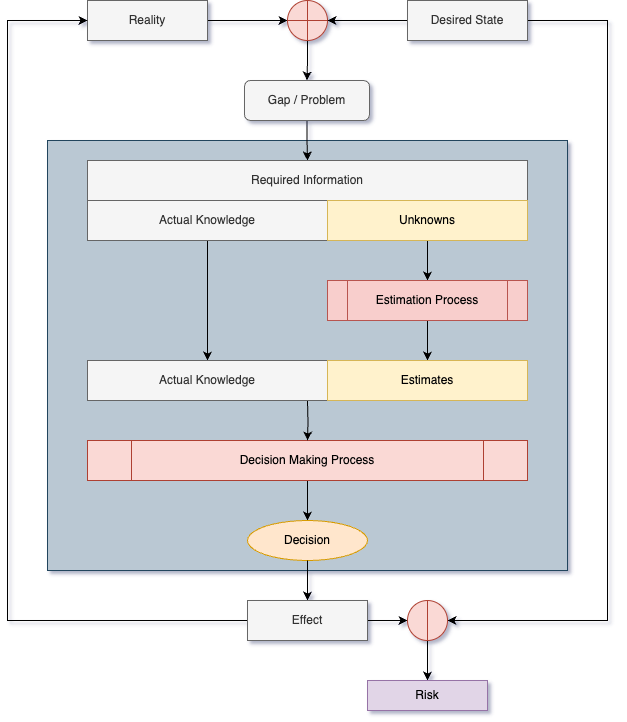

The diagram above was exported from draw.io. Its source (the exported page's mxGraphModel, read from the mxfile embedded in the PNG):
<mxGraphModel dx="1114" dy="878" grid="1" gridSize="10" guides="1" tooltips="1" connect="1" arrows="1" fold="1" page="1" pageScale="1" pageWidth="850" pageHeight="1100" math="0" shadow="0">
  <root>
    <mxCell id="0" />
    <mxCell id="1" parent="0" />
    <mxCell id="Whk9nSMBZKlfXFXf8Rof-48" value="" style="rounded=0;whiteSpace=wrap;html=1;fillColor=#bac8d3;strokeColor=#23445d;" vertex="1" parent="1">
      <mxGeometry x="160" y="420" width="520" height="430" as="geometry" />
    </mxCell>
    <mxCell id="Whk9nSMBZKlfXFXf8Rof-28" style="edgeStyle=orthogonalEdgeStyle;rounded=0;orthogonalLoop=1;jettySize=auto;html=1;exitX=1;exitY=0.5;exitDx=0;exitDy=0;entryX=0;entryY=0.5;entryDx=0;entryDy=0;" edge="1" parent="1" source="Whk9nSMBZKlfXFXf8Rof-1" target="Whk9nSMBZKlfXFXf8Rof-26">
      <mxGeometry relative="1" as="geometry" />
    </mxCell>
    <mxCell id="Whk9nSMBZKlfXFXf8Rof-1" value="Reality" style="rounded=0;whiteSpace=wrap;html=1;fillColor=#f5f5f5;strokeColor=#666666;fontColor=#333333;" vertex="1" parent="1">
      <mxGeometry x="200" y="280" width="120" height="40" as="geometry" />
    </mxCell>
    <mxCell id="Whk9nSMBZKlfXFXf8Rof-32" style="edgeStyle=orthogonalEdgeStyle;rounded=0;orthogonalLoop=1;jettySize=auto;html=1;entryX=0.5;entryY=0;entryDx=0;entryDy=0;" edge="1" parent="1" source="Whk9nSMBZKlfXFXf8Rof-10" target="Whk9nSMBZKlfXFXf8Rof-14">
      <mxGeometry relative="1" as="geometry" />
    </mxCell>
    <mxCell id="Whk9nSMBZKlfXFXf8Rof-10" value="Gap / Problem" style="rounded=1;whiteSpace=wrap;html=1;fillColor=#f5f5f5;strokeColor=#666666;fontColor=#333333;" vertex="1" parent="1">
      <mxGeometry x="357" y="360" width="125" height="40" as="geometry" />
    </mxCell>
    <mxCell id="Whk9nSMBZKlfXFXf8Rof-14" value="Required Information" style="rounded=0;whiteSpace=wrap;html=1;fillColor=#f5f5f5;strokeColor=#666666;fontColor=#333333;" vertex="1" parent="1">
      <mxGeometry x="200" y="440" width="440" height="40" as="geometry" />
    </mxCell>
    <mxCell id="Whk9nSMBZKlfXFXf8Rof-49" style="edgeStyle=orthogonalEdgeStyle;rounded=0;orthogonalLoop=1;jettySize=auto;html=1;entryX=0.5;entryY=0;entryDx=0;entryDy=0;" edge="1" parent="1" source="Whk9nSMBZKlfXFXf8Rof-15" target="Whk9nSMBZKlfXFXf8Rof-18">
      <mxGeometry relative="1" as="geometry" />
    </mxCell>
    <mxCell id="Whk9nSMBZKlfXFXf8Rof-15" value="Actual Knowledge" style="rounded=0;whiteSpace=wrap;html=1;fillColor=#f5f5f5;strokeColor=#666666;fontColor=#333333;" vertex="1" parent="1">
      <mxGeometry x="200" y="480" width="240" height="40" as="geometry" />
    </mxCell>
    <mxCell id="Whk9nSMBZKlfXFXf8Rof-33" style="edgeStyle=orthogonalEdgeStyle;rounded=0;orthogonalLoop=1;jettySize=auto;html=1;entryX=0.5;entryY=0;entryDx=0;entryDy=0;" edge="1" parent="1" source="Whk9nSMBZKlfXFXf8Rof-16" target="Whk9nSMBZKlfXFXf8Rof-31">
      <mxGeometry relative="1" as="geometry" />
    </mxCell>
    <mxCell id="Whk9nSMBZKlfXFXf8Rof-16" value="Unknowns" style="rounded=0;whiteSpace=wrap;html=1;fillColor=#fff2cc;strokeColor=#d6b656;" vertex="1" parent="1">
      <mxGeometry x="440" y="480" width="200" height="40" as="geometry" />
    </mxCell>
    <mxCell id="Whk9nSMBZKlfXFXf8Rof-40" style="edgeStyle=orthogonalEdgeStyle;rounded=0;orthogonalLoop=1;jettySize=auto;html=1;entryX=0.5;entryY=0;entryDx=0;entryDy=0;" edge="1" parent="1" source="Whk9nSMBZKlfXFXf8Rof-20" target="Whk9nSMBZKlfXFXf8Rof-23">
      <mxGeometry relative="1" as="geometry" />
    </mxCell>
    <mxCell id="Whk9nSMBZKlfXFXf8Rof-20" value="Decision Making Process" style="shape=process;whiteSpace=wrap;html=1;backgroundOutline=1;fillColor=#fad9d5;strokeColor=#ae4132;" vertex="1" parent="1">
      <mxGeometry x="200" y="720" width="440" height="40" as="geometry" />
    </mxCell>
    <mxCell id="Whk9nSMBZKlfXFXf8Rof-23" value="Decision" style="ellipse;whiteSpace=wrap;html=1;fillColor=#ffe6cc;strokeColor=#d79b00;" vertex="1" parent="1">
      <mxGeometry x="360" y="800" width="120" height="40" as="geometry" />
    </mxCell>
    <mxCell id="Whk9nSMBZKlfXFXf8Rof-25" style="edgeStyle=orthogonalEdgeStyle;rounded=0;orthogonalLoop=1;jettySize=auto;html=1;entryX=0;entryY=0.5;entryDx=0;entryDy=0;exitX=0;exitY=0.5;exitDx=0;exitDy=0;" edge="1" parent="1" source="Whk9nSMBZKlfXFXf8Rof-42" target="Whk9nSMBZKlfXFXf8Rof-1">
      <mxGeometry relative="1" as="geometry">
        <mxPoint x="367" y="900" as="sourcePoint" />
        <Array as="points">
          <mxPoint x="120" y="900" />
          <mxPoint x="120" y="300" />
        </Array>
      </mxGeometry>
    </mxCell>
    <mxCell id="Whk9nSMBZKlfXFXf8Rof-30" style="edgeStyle=orthogonalEdgeStyle;rounded=0;orthogonalLoop=1;jettySize=auto;html=1;entryX=0.5;entryY=0;entryDx=0;entryDy=0;" edge="1" parent="1" source="Whk9nSMBZKlfXFXf8Rof-26" target="Whk9nSMBZKlfXFXf8Rof-10">
      <mxGeometry relative="1" as="geometry" />
    </mxCell>
    <mxCell id="Whk9nSMBZKlfXFXf8Rof-26" value="" style="shape=orEllipse;perimeter=ellipsePerimeter;whiteSpace=wrap;html=1;backgroundOutline=1;fillColor=#fad9d5;strokeColor=#ae4132;" vertex="1" parent="1">
      <mxGeometry x="400" y="280" width="40" height="40" as="geometry" />
    </mxCell>
    <mxCell id="Whk9nSMBZKlfXFXf8Rof-29" style="edgeStyle=orthogonalEdgeStyle;rounded=0;orthogonalLoop=1;jettySize=auto;html=1;entryX=1;entryY=0.5;entryDx=0;entryDy=0;" edge="1" parent="1" source="Whk9nSMBZKlfXFXf8Rof-27" target="Whk9nSMBZKlfXFXf8Rof-26">
      <mxGeometry relative="1" as="geometry" />
    </mxCell>
    <mxCell id="Whk9nSMBZKlfXFXf8Rof-44" style="edgeStyle=orthogonalEdgeStyle;rounded=0;orthogonalLoop=1;jettySize=auto;html=1;entryX=1;entryY=0.5;entryDx=0;entryDy=0;" edge="1" parent="1" source="Whk9nSMBZKlfXFXf8Rof-27" target="Whk9nSMBZKlfXFXf8Rof-43">
      <mxGeometry relative="1" as="geometry">
        <Array as="points">
          <mxPoint x="720" y="300" />
          <mxPoint x="720" y="900" />
        </Array>
      </mxGeometry>
    </mxCell>
    <mxCell id="Whk9nSMBZKlfXFXf8Rof-27" value="Desired State" style="rounded=0;whiteSpace=wrap;html=1;fillColor=#f5f5f5;strokeColor=#666666;fontColor=#333333;" vertex="1" parent="1">
      <mxGeometry x="520" y="280" width="120" height="40" as="geometry" />
    </mxCell>
    <mxCell id="Whk9nSMBZKlfXFXf8Rof-34" style="edgeStyle=orthogonalEdgeStyle;rounded=0;orthogonalLoop=1;jettySize=auto;html=1;entryX=0.5;entryY=0;entryDx=0;entryDy=0;" edge="1" parent="1" source="Whk9nSMBZKlfXFXf8Rof-31" target="Whk9nSMBZKlfXFXf8Rof-21">
      <mxGeometry relative="1" as="geometry" />
    </mxCell>
    <mxCell id="Whk9nSMBZKlfXFXf8Rof-31" value="Estimation Process" style="shape=process;whiteSpace=wrap;html=1;backgroundOutline=1;fillColor=#f8cecc;strokeColor=#b85450;" vertex="1" parent="1">
      <mxGeometry x="440" y="560" width="200" height="40" as="geometry" />
    </mxCell>
    <mxCell id="Whk9nSMBZKlfXFXf8Rof-39" style="edgeStyle=orthogonalEdgeStyle;rounded=0;orthogonalLoop=1;jettySize=auto;html=1;" edge="1" parent="1" target="Whk9nSMBZKlfXFXf8Rof-20">
      <mxGeometry relative="1" as="geometry">
        <mxPoint x="420" y="680" as="sourcePoint" />
      </mxGeometry>
    </mxCell>
    <mxCell id="Whk9nSMBZKlfXFXf8Rof-41" style="edgeStyle=orthogonalEdgeStyle;rounded=0;orthogonalLoop=1;jettySize=auto;html=1;entryX=0.5;entryY=0;entryDx=0;entryDy=0;" edge="1" parent="1" source="Whk9nSMBZKlfXFXf8Rof-23" target="Whk9nSMBZKlfXFXf8Rof-42">
      <mxGeometry relative="1" as="geometry">
        <mxPoint x="420" y="890" as="targetPoint" />
      </mxGeometry>
    </mxCell>
    <mxCell id="Whk9nSMBZKlfXFXf8Rof-45" style="edgeStyle=orthogonalEdgeStyle;rounded=0;orthogonalLoop=1;jettySize=auto;html=1;entryX=0;entryY=0.5;entryDx=0;entryDy=0;" edge="1" parent="1" source="Whk9nSMBZKlfXFXf8Rof-42" target="Whk9nSMBZKlfXFXf8Rof-43">
      <mxGeometry relative="1" as="geometry" />
    </mxCell>
    <mxCell id="Whk9nSMBZKlfXFXf8Rof-42" value="Effect" style="rounded=0;whiteSpace=wrap;html=1;fillColor=#f5f5f5;strokeColor=#666666;fontColor=#333333;" vertex="1" parent="1">
      <mxGeometry x="360" y="880" width="120" height="40" as="geometry" />
    </mxCell>
    <mxCell id="Whk9nSMBZKlfXFXf8Rof-47" value="" style="edgeStyle=orthogonalEdgeStyle;rounded=0;orthogonalLoop=1;jettySize=auto;html=1;" edge="1" parent="1" source="Whk9nSMBZKlfXFXf8Rof-43" target="Whk9nSMBZKlfXFXf8Rof-46">
      <mxGeometry relative="1" as="geometry" />
    </mxCell>
    <mxCell id="Whk9nSMBZKlfXFXf8Rof-43" value="" style="shape=lineEllipse;line=vertical;perimeter=ellipsePerimeter;whiteSpace=wrap;html=1;backgroundOutline=1;fillColor=#fad9d5;strokeColor=#ae4132;" vertex="1" parent="1">
      <mxGeometry x="520" y="880" width="40" height="40" as="geometry" />
    </mxCell>
    <mxCell id="Whk9nSMBZKlfXFXf8Rof-46" value="Risk" style="whiteSpace=wrap;html=1;fillColor=#e1d5e7;strokeColor=#9673a6;" vertex="1" parent="1">
      <mxGeometry x="480" y="960" width="120" height="30" as="geometry" />
    </mxCell>
    <mxCell id="Whk9nSMBZKlfXFXf8Rof-18" value="Actual Knowledge" style="rounded=0;whiteSpace=wrap;html=1;fillColor=#f5f5f5;strokeColor=#666666;fontColor=#333333;" vertex="1" parent="1">
      <mxGeometry x="200" y="640" width="240" height="40" as="geometry" />
    </mxCell>
    <mxCell id="Whk9nSMBZKlfXFXf8Rof-21" value="Estimates" style="rounded=0;whiteSpace=wrap;html=1;fillColor=#fff2cc;strokeColor=#d6b656;" vertex="1" parent="1">
      <mxGeometry x="440" y="640" width="200" height="40" as="geometry" />
    </mxCell>
  </root>
</mxGraphModel>